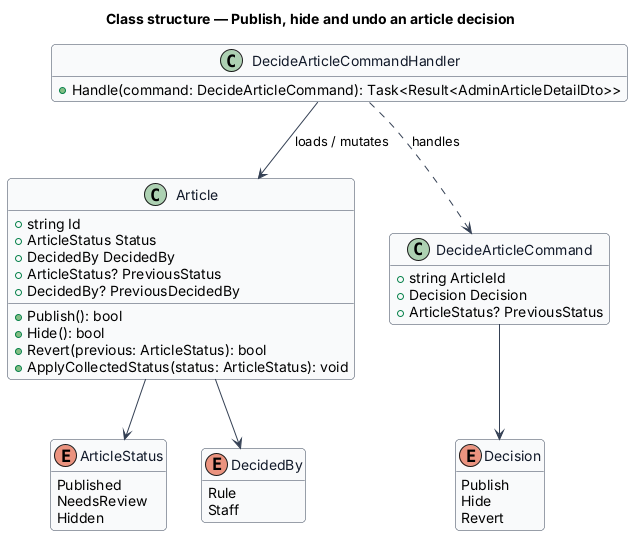

The diagram above was rendered by PlantUML. Its source (embedded in the PNG):
@startuml
skinparam backgroundColor #FFFFFF
skinparam shadowing false
skinparam roundcorner 8
skinparam defaultFontName Arial
skinparam ArrowColor #344054
skinparam class {
  BorderColor #344054
  FontColor #101828
  BackgroundColor #F9FAFB
}
hide empty members
title Class structure — Publish, hide and undo an article decision

class Article {
  +string Id
  +ArticleStatus Status
  +DecidedBy DecidedBy
  +ArticleStatus? PreviousStatus
  +DecidedBy? PreviousDecidedBy
  +Publish(): bool
  +Hide(): bool
  +Revert(previous: ArticleStatus): bool
  +ApplyCollectedStatus(status: ArticleStatus): void
}
enum ArticleStatus {
  Published
  NeedsReview
  Hidden
}
enum DecidedBy {
  Rule
  Staff
}
enum Decision {
  Publish
  Hide
  Revert
}
class DecideArticleCommand {
  +string ArticleId
  +Decision Decision
  +ArticleStatus? PreviousStatus
}
class DecideArticleCommandHandler {
  +Handle(command: DecideArticleCommand): Task<Result<AdminArticleDetailDto>>
}
Article --> ArticleStatus
Article --> DecidedBy
DecideArticleCommand --> Decision
DecideArticleCommandHandler ..> DecideArticleCommand : handles
DecideArticleCommandHandler --> Article : loads / mutates
@enduml